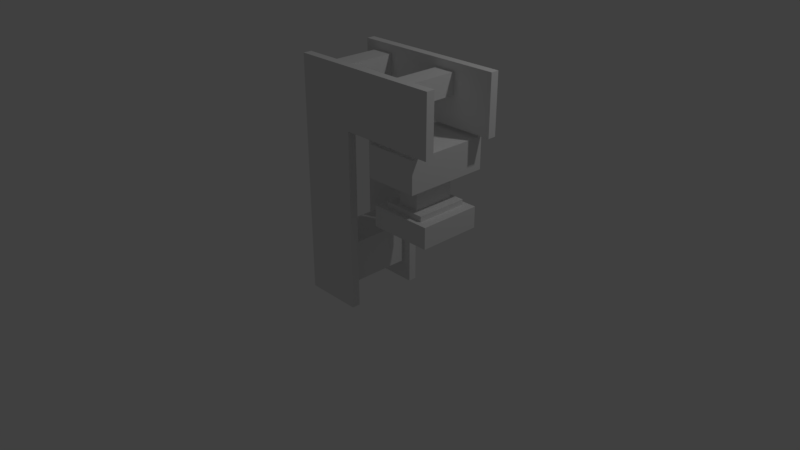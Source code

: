 # Source: stone_crusher.blend  (saved by Blender 2.79.0; exported with 4.5.12 LTS)
import bpy
from mathutils import Matrix  # noqa: F401  (used for matrix-valued properties, if any)

bpy.ops.wm.read_factory_settings(use_empty=True)
scene = bpy.context.scene
scene.name = 'Scene'

# ---- collections
col_collection_1 = bpy.data.collections.new('Collection 1'); scene.collection.children.link(col_collection_1)
col_collection_2 = bpy.data.collections.new('Collection 2'); scene.collection.children.link(col_collection_2)

# ---- materials (node trees are filled in below, after node groups)
mat_material = bpy.data.materials.new('Material')
mat_material.alpha_threshold = 0.0
mat_material.use_transparent_shadow = False
mat_material.roughness = 0.5
mat_material.line_color = (0.0, 0.0, 0.0, 1.0)

# ---- material node trees

# ---- world
world_world = bpy.data.worlds.new('World'); scene.world = world_world
world_world.color = (0.05088, 0.05088, 0.05088)
world_world.use_sun_shadow = False
world_world.sun_shadow_jitter_overblur = 0.0
world_world.cycles.sampling_method = 'MANUAL'

# ---- cameras
cam_camera = bpy.data.cameras.new('Camera')
cam_camera.clip_end = 100.0
cam_camera.lens = 35.0
cam_camera.sensor_width = 32.0
cam_camera.sensor_height = 18.0
cam_camera.ortho_scale = 7.314
cam_camera.dof.focus_distance = 0.0
cam_camera.dof.aperture_fstop = 128.0

# ---- lights
light_lamp = bpy.data.lights.new('Lamp', 'POINT')
light_lamp.transmission_factor = 0.0
light_lamp.cutoff_distance = 30.0
light_lamp.energy = 100.0
light_lamp.shadow_buffer_clip_start = 1.001
light_lamp.shadow_soft_size = 0.1
light_lamp.shadow_maximum_resolution = 0.006
light_lamp.use_absolute_resolution = True

# ---- meshes
me_3dacb5af_d196_1a99_1d26_be1e0fd91cae = bpy.data.meshes.new('3dacb5af-d196-1a99-1d26-be1e0fd91cae')
me_3dacb5af_d196_1a99_1d26_be1e0fd91cae.from_pydata([(0.3759, -0.2506, 0.3759), (0.3759, -0.5011, 0.3759), (0.3759, -0.2506, -0.3759), (0.3759, -0.5011, -0.3759), (-0.3759, -0.2506, -0.3759), (-0.3759, -0.5011, -0.3759), (-0.3759, -0.2506, 0.3759), (-0.3759, -0.5011, 0.3759), (0.3132, 0.5011, 0.5011), (0.3132, 0.1253, 0.5011), (0.3132, 0.5011, -0.5011), (0.3132, 0.1253, -0.5011), (-0.3132, 0.5011, -0.5011), (-0.3132, 0.1253, -0.5011), (-0.3132, 0.5011, 0.5011), (-0.3132, 0.1253, 0.5011), (0.1253, 0.1253, 0.2506), (0.1253, -0.1879, 0.2506), (0.1253, 0.1253, -0.2506), (0.1253, -0.1879, -0.2506), (-0.1253, 0.1253, -0.2506), (-0.1253, -0.1879, -0.2506), (-0.1253, 0.1253, 0.2506), (-0.1253, -0.1879, 0.2506), (0.2506, -0.1879, 0.3132), (0.2506, -0.2506, 0.3132), (0.2506, -0.1879, -0.3132), (0.2506, -0.2506, -0.3132), (-0.2506, -0.1879, -0.3132), (-0.2506, -0.2506, -0.3132), (-0.2506, -0.1879, 0.3132), (-0.2506, -0.2506, 0.3132)], [], [(15, 13, 11, 9), (9, 8, 14, 15), (15, 14, 12, 13), (14, 8, 10, 12), (12, 10, 11, 13), (10, 8, 9, 11), (3, 5, 4, 2), (5, 3, 1, 7), (1, 3, 2, 0), (0, 2, 4, 6), (6, 4, 5, 7), (7, 1, 0, 6), (31, 30, 28, 29), (30, 31, 25, 24), (31, 29, 27, 25), (27, 26, 24, 25), (24, 26, 28, 30), (28, 26, 27, 29), (19, 21, 20, 18), (21, 19, 17, 23), (19, 18, 16, 17), (17, 16, 22, 23), (16, 18, 20, 22), (22, 20, 21, 23)])
_uv = me_3dacb5af_d196_1a99_1d26_be1e0fd91cae.uv_layers.new(name='UVMap')
_uv.uv.foreach_set('vector', [0.4766, 0.4531, 0.4766, 0.6094, 0.3828, 0.6094, 0.3828, 0.4531, 0.5156, 0.8203, 0.5156, 0.7578, 0.6094, 0.7578, 0.6094, 0.8203, 0.5703, 0.6094, 0.5156, 0.6094, 0.5156, 0.7578, 0.5703, 0.7578, 0.3359, 1.0, 0.2578, 1.0, 0.2578, 0.875, 0.3359, 0.875, 0.3281, 0.7812, 0.2266, 0.7812, 0.2266, 0.8359, 0.3281, 0.8359, 0.4766, 0.6094, 0.4766, 0.4531, 0.5312, 0.4531, 0.5312, 0.6094, 0.5156, 0.8594, 0.6328, 0.8594, 0.6328, 0.8203, 0.5156, 0.8203, 0.3984, 0.7188, 0.2891, 0.7188, 0.2891, 0.6094, 0.3984, 0.6094, 0.6094, 0.6094, 0.6094, 0.7188, 0.5703, 0.7188, 0.5703, 0.6094, 0.3984, 0.6094, 0.3984, 0.7188, 0.5156, 0.7188, 0.5156, 0.6094, 0.6094, 0.4531, 0.6094, 0.5703, 0.6484, 0.5703, 0.6484, 0.4531, 0.4766, 0.8203, 0.3594, 0.8203, 0.3594, 0.7812, 0.4766, 0.7812, 0.6094, 0.4531, 0.6016, 0.4531, 0.6016, 0.5547, 0.6094, 0.5547, 0.4375, 0.8203, 0.4375, 0.8281, 0.3594, 0.8281, 0.3594, 0.8203, 0.6094, 0.4531, 0.6094, 0.5547, 0.5312, 0.5547, 0.5312, 0.4531, 0.5078, 0.8203, 0.5, 0.8203, 0.5, 0.7266, 0.5078, 0.7266, 0.2891, 0.7266, 0.2891, 0.8203, 0.3594, 0.8203, 0.3594, 0.7266, 0.3594, 0.8203, 0.2891, 0.8203, 0.2891, 0.8281, 0.3594, 0.8281, 0.6094, 0.8125, 0.6484, 0.8125, 0.6484, 0.7578, 0.6094, 0.7578, 0.6484, 0.7578, 0.6094, 0.7578, 0.6094, 0.6875, 0.6484, 0.6875, 0.6094, 0.5547, 0.6094, 0.6016, 0.5312, 0.6016, 0.5312, 0.5547, 0.4609, 0.7734, 0.4609, 0.7266, 0.5, 0.7266, 0.5, 0.7734, 0.5312, 0.6016, 0.6094, 0.6016, 0.6094, 0.5625, 0.5312, 0.5625, 0.6094, 0.6094, 0.6094, 0.6875, 0.6562, 0.6875, 0.6562, 0.6094])
me_3dacb5af_d196_1a99_1d26_be1e0fd91cae.materials.append(mat_material)
me_3dacb5af_d196_1a99_1d26_be1e0fd91cae.use_remesh_preserve_volume = False
me_3dacb5af_d196_1a99_1d26_be1e0fd91cae.use_remesh_preserve_attributes = False
me_3dacb5af_d196_1a99_1d26_be1e0fd91cae.use_mirror_vertex_groups = False
me_3dacb5af_d196_1a99_1d26_be1e0fd91cae.update()
me_3dacb5af_d196_1a99_1d26_be1e0fd91cae.normals_split_custom_set([tuple(v) for v in zip(*[iter([0.0, -1.0, 0.0, 0.0, -1.0, 0.0, 0.0, -1.0, 0.0, 0.0, -1.0, 0.0, 0.0, 0.0, 1.0, 0.0, 0.0, 1.0, 0.0, 0.0, 1.0, 0.0, 0.0, 1.0, -1.0, 0.0, 0.0, -1.0, 0.0, 0.0, -1.0, 0.0, 0.0, -1.0, 0.0, 0.0, 0.0, 1.0, 0.0, 0.0, 1.0, 0.0, 0.0, 1.0, 0.0, 0.0, 1.0, 0.0, 0.0, 0.0, -1.0, 0.0, 0.0, -1.0, 0.0, 0.0, -1.0, 0.0, 0.0, -1.0, 1.0, 0.0, 0.0, 1.0, 0.0, 0.0, 1.0, 0.0, 0.0, 1.0, 0.0, 0.0, 0.0, 0.0, -1.0, 0.0, 0.0, -1.0, 0.0, 0.0, -1.0, 0.0, 0.0, -1.0, 0.0, -1.0, 0.0, 0.0, -1.0, 0.0, 0.0, -1.0, 0.0, 0.0, -1.0, 0.0, 1.0, 0.0, 0.0, 1.0, 0.0, 0.0, 1.0, 0.0, 0.0, 1.0, 0.0, 0.0, 0.0, 1.0, 0.0, 0.0, 1.0, 0.0, 0.0, 1.0, 0.0, 0.0, 1.0, 0.0, -1.0, 0.0, 0.0, -1.0, 0.0, 0.0, -1.0, 0.0, 0.0, -1.0, 0.0, 0.0, 0.0, 0.0, 1.0, 0.0, 0.0, 1.0, 0.0, 0.0, 1.0, 0.0, 0.0, 1.0, -1.0, 0.0, 0.0, -1.0, 0.0, 0.0, -1.0, 0.0, 0.0, -1.0, 0.0, 0.0, 0.0, 0.0, 1.0, 0.0, 0.0, 1.0, 0.0, 0.0, 1.0, 0.0, 0.0, 1.0, 0.0, -1.0, 0.0, 0.0, -1.0, 0.0, 0.0, -1.0, 0.0, 0.0, -1.0, 0.0, 1.0, 0.0, 0.0, 1.0, 0.0, 0.0, 1.0, 0.0, 0.0, 1.0, 0.0, 0.0, 0.0, 1.0, 0.0, 0.0, 1.0, 0.0, 0.0, 1.0, 0.0, 0.0, 1.0, 0.0, 0.0, 0.0, -1.0, 0.0, 0.0, -1.0, 0.0, 0.0, -1.0, 0.0, 0.0, -1.0, 0.0, 0.0, -1.0, 0.0, 0.0, -1.0, 0.0, 0.0, -1.0, 0.0, 0.0, -1.0, 0.0, -1.0, 0.0, 0.0, -1.0, 0.0, 0.0, -1.0, 0.0, 0.0, -1.0, 0.0, 1.0, 0.0, 0.0, 1.0, 0.0, 0.0, 1.0, 0.0, 0.0, 1.0, 0.0, 0.0, 0.0, 0.0, 1.0, 0.0, 0.0, 1.0, 0.0, 0.0, 1.0, 0.0, 0.0, 1.0, 0.0, 1.0, 0.0, 0.0, 1.0, 0.0, 0.0, 1.0, 0.0, 0.0, 1.0, 0.0, -1.0, 0.0, 0.0, -1.0, 0.0, 0.0, -1.0, 0.0, 0.0, -1.0, 0.0, 0.0])] * 3)])
me_cube_016 = bpy.data.meshes.new('Cube.016')
me_cube_016.from_pydata([(0.5, -0.5, -0.35), (0.5, -0.5, 0.35), (0.5, -0.4, -0.35), (0.5, -0.4, 0.35), (0.5, 0.5, -0.35), (-0.65, 0.4, -0.35), (0.5, 0.5, 0.35), (-0.65, 0.5, -0.35), (0.5, 0.4, -0.35), (-0.65, -0.4, -0.35), (0.5, 0.4, 0.35), (-0.65, -0.5, -0.35), (-1.35, -0.5, 0.35), (-1.35, -0.4, 0.35), (-1.35, 0.5, 0.35), (-1.35, 0.4, 0.35), (-0.65, -0.5, -2.5), (-1.35, -0.5, -2.5), (-0.65, -0.4, -2.5), (-1.35, -0.4, -2.5), (-0.65, 0.5, -2.5), (-1.35, 0.5, -2.5), (-0.65, 0.4, -2.5), (-1.35, 0.4, -2.5)], [], [(1, 0, 2, 3), (11, 9, 2, 0), (11, 16, 18, 9), (12, 1, 3, 13), (16, 17, 19, 18), (17, 12, 13, 19), (12, 17, 16, 11, 0, 1), (19, 13, 3, 2, 9, 18), (6, 10, 8, 4), (6, 14, 15, 10), (4, 8, 5, 7), (14, 21, 23, 15), (7, 5, 22, 20), (21, 20, 22, 23), (21, 14, 6, 4, 7, 20), (23, 22, 5, 8, 10, 15)])
_uv = me_cube_016.uv_layers.new(name='UVMap')
_uv.uv.foreach_set('vector', [0.0, 0.5859, 0.0, 0.4922, 0.01562, 0.4922, 0.01562, 0.5859, 0.1641, 0.4766, 0.1641, 0.4922, 0.0, 0.4922, 0.0, 0.4766, 0.1641, 0.4922, 0.1641, 0.2031, 0.1797, 0.2031, 0.1797, 0.4922, 0.2812, 0.6016, 0.01562, 0.6016, 0.01562, 0.5859, 0.2812, 0.5859, 0.1797, 0.1875, 0.2812, 0.1875, 0.2812, 0.2031, 0.1797, 0.2031, 0.2969, 0.2031, 0.2969, 0.5859, 0.2812, 0.5859, 0.2812, 0.2031, 0.2969, 0.5859, 0.2969, 0.2031, 0.3984, 0.2031, 0.3984, 0.4922, 0.5625, 0.4922, 0.5625, 0.5859, 0.2812, 0.2031, 0.2812, 0.5859, 0.01562, 0.5859, 0.01562, 0.4922, 0.1797, 0.4922, 0.1797, 0.2031, 0.1406, 0.9844, 0.125, 0.9844, 0.125, 0.8906, 0.1406, 0.8906, 0.1406, 0.9844, 0.4062, 0.9844, 0.4062, 1.0, 0.1406, 1.0, 0.125, 0.8906, 0.125, 0.875, 0.2891, 0.875, 0.2891, 0.8906, 0.4062, 0.9844, 0.4062, 0.6016, 0.4219, 0.6016, 0.4219, 0.9844, 0.3047, 0.8906, 0.2891, 0.8906, 0.2891, 0.6016, 0.3047, 0.6016, 0.4062, 0.6016, 0.3047, 0.6016, 0.3047, 0.5859, 0.4062, 0.5859, 0.4062, 0.6016, 0.4062, 0.9844, 0.1406, 0.9844, 0.1406, 0.8906, 0.3047, 0.8906, 0.3047, 0.6016, 0.4219, 0.6016, 0.5312, 0.6016, 0.5312, 0.8906, 0.6953, 0.8906, 0.6953, 0.9844, 0.4219, 0.9844])
me_cube_016.materials.append(mat_material)
me_cube_016.use_remesh_preserve_volume = False
me_cube_016.use_remesh_preserve_attributes = False
me_cube_016.use_mirror_vertex_groups = False
me_cube_016.use_paint_bone_selection = False
me_cube_016.use_paint_mask = True
me_cube_016.update()
me_cube_015 = bpy.data.meshes.new('Cube.015')
me_cube_015.from_pydata([(0.125, 0.4, -0.125), (0.125, -0.4, -0.125), (-0.125, -0.4, -0.125), (-0.125, 0.4, -0.125), (0.125, 0.4, 0.125), (0.125, -0.4, 0.125), (-0.125, -0.4, 0.125), (-0.125, 0.4, 0.125)], [], [(7, 3, 2, 6), (7, 4, 0, 3), (6, 5, 4, 7), (2, 1, 5, 6), (0, 1, 2, 3), (1, 0, 4, 5)])
_uv = me_cube_015.uv_layers.new(name='UVMap')
_uv.uv.foreach_set('vector', [0.8516, 0.5156, 0.8906, 0.5156, 0.8906, 0.6406, 0.8516, 0.6406, 0.8516, 0.5156, 0.8125, 0.5156, 0.8125, 0.4766, 0.8516, 0.4766, 0.8516, 0.6406, 0.8125, 0.6406, 0.8125, 0.5156, 0.8516, 0.5156, 0.8516, 0.6797, 0.8125, 0.6797, 0.8125, 0.6406, 0.8516, 0.6406, 0.7734, 0.5156, 0.7734, 0.6406, 0.7344, 0.6406, 0.7344, 0.5156, 0.7734, 0.6406, 0.7734, 0.5156, 0.8125, 0.5156, 0.8125, 0.6406])
me_cube_015.materials.append(mat_material)
me_cube_015.use_remesh_preserve_volume = False
me_cube_015.use_remesh_preserve_attributes = False
me_cube_015.use_mirror_vertex_groups = False
me_cube_015.use_paint_bone_selection = False
me_cube_015.use_paint_mask = True
me_cube_015.update()
me_cube_014 = bpy.data.meshes.new('Cube.014')
me_cube_014.from_pydata([(0.125, 0.4, -0.125), (0.125, -0.4, -0.125), (-0.125, -0.4, -0.125), (-0.125, 0.4, -0.125), (0.125, 0.4, 0.125), (0.125, -0.4, 0.125), (-0.125, -0.4, 0.125), (-0.125, 0.4, 0.125)], [], [(7, 3, 2, 6), (7, 4, 0, 3), (6, 5, 4, 7), (2, 1, 5, 6), (0, 1, 2, 3), (1, 0, 4, 5)])
_uv = me_cube_014.uv_layers.new(name='UVMap')
_uv.uv.foreach_set('vector', [0.6875, 0.5156, 0.7266, 0.5156, 0.7266, 0.6406, 0.6875, 0.6406, 0.6875, 0.5156, 0.6484, 0.5156, 0.6484, 0.4766, 0.6875, 0.4766, 0.6875, 0.6406, 0.6484, 0.6406, 0.6484, 0.5156, 0.6875, 0.5156, 0.6875, 0.6797, 0.6484, 0.6797, 0.6484, 0.6406, 0.6875, 0.6406, 0.6094, 0.5156, 0.6094, 0.6406, 0.5703, 0.6406, 0.5703, 0.5156, 0.6094, 0.6406, 0.6094, 0.5156, 0.6484, 0.5156, 0.6484, 0.6406])
me_cube_014.materials.append(mat_material)
me_cube_014.use_remesh_preserve_volume = False
me_cube_014.use_remesh_preserve_attributes = False
me_cube_014.use_mirror_vertex_groups = False
me_cube_014.use_paint_bone_selection = False
me_cube_014.use_paint_mask = True
me_cube_014.update()
me_cube_012 = bpy.data.meshes.new('Cube.012')
me_cube_012.from_pydata([(0.025, -0.1708, -0.025), (-0.025, -0.1708, -0.025), (0.025, -0.1708, 0.025), (-0.025, -0.1708, 0.025), (0.025, -0.07082, -0.025), (0.025, -0.07082, 0.025), (-0.025, -0.02082, -0.025), (-0.025, -0.02082, 0.025), (0.175, -0.02082, -0.025), (0.175, -0.02082, 0.025), (0.225, -0.07082, -0.025), (0.225, -0.07082, 0.025), (0.275, 0.07918, -0.075), (0.125, 0.07918, -0.075), (0.175, 0.02918, -0.025), (0.175, 0.02918, 0.025), (0.225, 0.02918, -0.025), (0.225, 0.02918, 0.025), (0.275, 0.02918, 0.075), (0.125, 0.02918, 0.075), (0.275, 0.07918, 0.075), (0.125, 0.07918, 0.075), (0.125, 0.02918, -0.075), (0.275, 0.02918, -0.075)], [], [(18, 23, 12, 20), (23, 18, 19, 22), (18, 20, 21, 19), (15, 14, 8, 9), (15, 17, 16, 14), (6, 7, 9, 8), (16, 17, 11, 10), (1, 3, 7, 6), (1, 0, 2, 3), (0, 4, 5, 2), (4, 10, 11, 5), (10, 4, 0, 1, 6, 8, 14, 16), (5, 11, 17, 15, 9, 7, 3, 2), (22, 13, 12, 23), (12, 13, 21, 20), (21, 13, 22, 19)])
_uv = me_cube_012.uv_layers.new(name='UVMap')
_uv.uv.foreach_set('vector', [0.125, 0.8594, 0.125, 0.8359, 0.1172, 0.8359, 0.1172, 0.8594, 0.1797, 0.8359, 0.1797, 0.8594, 0.1562, 0.8594, 0.1562, 0.8359, 0.125, 0.8672, 0.125, 0.8594, 0.1484, 0.8594, 0.1484, 0.8672, 0.2031, 0.8281, 0.2031, 0.8359, 0.2109, 0.8359, 0.2109, 0.8281, 0.2031, 0.8203, 0.1953, 0.8203, 0.1953, 0.8281, 0.2031, 0.8281, 0.2422, 0.8359, 0.2422, 0.8281, 0.2109, 0.8281, 0.2109, 0.8359, 0.1953, 0.8281, 0.1875, 0.8281, 0.1875, 0.8438, 0.1953, 0.8438, 0.2422, 0.8594, 0.2344, 0.8594, 0.2344, 0.8359, 0.2422, 0.8359, 0.2344, 0.8672, 0.2266, 0.8672, 0.2266, 0.8594, 0.2344, 0.8594, 0.2266, 0.8594, 0.2266, 0.8438, 0.2188, 0.8438, 0.2188, 0.8594, 0.2188, 0.8516, 0.1875, 0.8516, 0.1875, 0.8438, 0.2188, 0.8438, 0.2812, 0.8438, 0.25, 0.8438, 0.25, 0.8594, 0.2422, 0.8594, 0.2422, 0.8359, 0.2734, 0.8359, 0.2734, 0.8281, 0.2812, 0.8281, 0.2266, 0.8438, 0.1953, 0.8438, 0.1953, 0.8281, 0.2031, 0.8281, 0.2031, 0.8359, 0.2344, 0.8359, 0.2344, 0.8594, 0.2266, 0.8594, 0.1484, 0.8359, 0.1484, 0.8281, 0.125, 0.8281, 0.125, 0.8359, 0.125, 0.8359, 0.1484, 0.8359, 0.1484, 0.8594, 0.125, 0.8594, 0.1484, 0.8594, 0.1484, 0.8359, 0.1562, 0.8359, 0.1562, 0.8594])
me_cube_012.materials.append(mat_material)
me_cube_012.use_remesh_preserve_volume = False
me_cube_012.use_remesh_preserve_attributes = False
me_cube_012.use_mirror_vertex_groups = False
me_cube_012.use_paint_bone_selection = False
me_cube_012.use_paint_mask = True
me_cube_012.update()
me_cube_011 = bpy.data.meshes.new('Cube.011')
me_cube_011.from_pydata([(0.2, 0.15, -0.025), (0.2, -0.15, -0.025), (-0.2546, -0.15, -0.025), (-0.2546, 0.15, -0.025), (0.2, 0.15, 0.025), (0.2, -0.15, 0.025), (-0.2546, -0.15, 0.025), (-0.2546, 0.15, 0.025)], [], [(0, 1, 2, 3), (4, 7, 6, 5), (0, 4, 5, 1), (1, 5, 6, 2), (2, 6, 7, 3), (4, 0, 3, 7)])
_uv = me_cube_011.uv_layers.new(name='UVMap')
_uv.uv.foreach_set('vector', [0.05469, 0.9453, 0.05469, 0.9062, 0.1172, 0.9062, 0.1172, 0.9453, 0.05469, 0.9531, 0.1172, 0.9531, 0.1172, 0.9922, 0.05469, 0.9922, 0.04688, 0.9531, 0.05469, 0.9531, 0.05469, 0.9922, 0.04688, 0.9922, 0.05469, 0.9922, 0.05469, 1.0, 0.1172, 1.0, 0.1172, 0.9922, 0.1172, 0.9922, 0.125, 0.9922, 0.125, 0.9531, 0.1172, 0.9531, 0.05469, 0.9531, 0.05469, 0.9453, 0.1172, 0.9453, 0.1172, 0.9531])
me_cube_011.materials.append(mat_material)
me_cube_011.use_remesh_preserve_volume = False
me_cube_011.use_remesh_preserve_attributes = False
me_cube_011.use_mirror_vertex_groups = False
me_cube_011.use_paint_bone_selection = False
me_cube_011.use_paint_mask = True
me_cube_011.update()
me_cube_009 = bpy.data.meshes.new('Cube.009')
me_cube_009.from_pydata([(0.02869, 0.03025, -0.03483), (0.02869, -0.03025, -0.03483), (-0.03181, -0.03025, -0.03483), (-0.03181, 0.03025, -0.03483), (0.02869, -0.03025, 0.7438), (0.02869, 0.03025, 0.7438), (-0.03181, -0.03025, 0.8082), (-0.03181, 0.03025, 0.8082), (0.08919, 0.03025, 0.8082), (0.08919, -0.03025, 0.8082), (0.08919, 0.03025, 0.7438), (0.08919, -0.03025, 0.7438)], [], [(10, 8, 9, 11), (10, 11, 4, 5), (4, 1, 0, 5), (2, 3, 0, 1), (9, 8, 7, 6), (2, 6, 7, 3), (2, 1, 4, 11, 9, 6), (3, 7, 8, 10, 5, 0)])
_uv = me_cube_009.uv_layers.new(name='UVMap')
_uv.uv.foreach_set('vector', [0.0, 0.9844, 0.0, 0.9922, 0.007812, 0.9922, 0.007812, 0.9844, 0.0, 1.0, 0.007812, 1.0, 0.007812, 0.9922, 0.0, 0.9922, 0.007812, 0.9844, 0.007812, 0.8906, 0.01562, 0.8906, 0.01562, 0.9844, 0.01562, 0.8828, 0.01562, 0.8906, 0.02344, 0.8906, 0.02344, 0.8828, 0.007812, 0.9922, 0.007812, 1.0, 0.02344, 1.0, 0.02344, 0.9922, 0.03125, 0.8906, 0.03125, 0.9922, 0.02344, 0.9922, 0.02344, 0.8906, 0.03125, 0.8906, 0.03906, 0.8906, 0.03906, 0.9844, 0.04688, 0.9844, 0.04688, 0.9922, 0.03125, 0.9922, 0.02344, 0.8906, 0.02344, 0.9922, 0.007812, 0.9922, 0.007812, 0.9844, 0.01562, 0.9844, 0.01562, 0.8906])
me_cube_009.materials.append(mat_material)
me_cube_009.use_remesh_preserve_volume = False
me_cube_009.use_remesh_preserve_attributes = False
me_cube_009.use_mirror_vertex_groups = False
me_cube_009.use_paint_bone_selection = False
me_cube_009.use_paint_mask = True
me_cube_009.update()
me_cube_001 = bpy.data.meshes.new('Cube.001')
me_cube_001.from_pydata([(0.25, 0.4, -0.25), (0.25, -0.4, -0.25), (-0.25, -0.4, -0.25), (-0.25, 0.4, -0.25), (0.25, 0.4, 0.25), (0.25, -0.4, 0.25), (-0.25, -0.4, 0.25), (-0.25, 0.4, 0.25)], [], [(7, 3, 2, 6), (7, 4, 0, 3), (6, 5, 4, 7), (2, 1, 5, 6), (0, 1, 2, 3), (1, 0, 4, 5)])
_uv = me_cube_001.uv_layers.new(name='UVMap')
_uv.uv.foreach_set('vector', [0.7734, 0.7578, 0.8438, 0.7578, 0.8438, 0.8828, 0.7734, 0.8828, 0.7734, 0.7578, 0.7031, 0.7578, 0.7031, 0.6875, 0.7734, 0.6875, 0.7734, 0.8828, 0.7031, 0.8828, 0.7031, 0.7578, 0.7734, 0.7578, 0.7734, 0.9531, 0.7031, 0.9531, 0.7031, 0.8828, 0.7734, 0.8828, 0.6328, 0.7578, 0.6328, 0.8828, 0.5547, 0.8828, 0.5547, 0.7578, 0.6328, 0.8828, 0.6328, 0.7578, 0.7031, 0.7578, 0.7031, 0.8828])
me_cube_001.materials.append(mat_material)
me_cube_001.use_remesh_preserve_volume = False
me_cube_001.use_remesh_preserve_attributes = False
me_cube_001.use_mirror_vertex_groups = False
me_cube_001.use_paint_bone_selection = False
me_cube_001.use_paint_mask = True
me_cube_001.update()

# ---- objects
ob_anvil = bpy.data.objects.new('anvil', me_3dacb5af_d196_1a99_1d26_be1e0fd91cae)
ob_holder = bpy.data.objects.new('holder', me_cube_016)
ob_coil_rotating_3 = bpy.data.objects.new('coil_rotating_3', me_cube_015)
ob_coil_rotating_2 = bpy.data.objects.new('coil_rotating_2', me_cube_014)
ob_hadle = bpy.data.objects.new('hadle', me_cube_012)
ob_lever_holder = bpy.data.objects.new('lever_holder', me_cube_011)
ob_lever = bpy.data.objects.new('lever', me_cube_009)
ob_coil_rotating_1 = bpy.data.objects.new('coil_rotating_1', me_cube_001)
ob_lamp = bpy.data.objects.new('Lamp', light_lamp)
ob_camera = bpy.data.objects.new('Camera', cam_camera)

# ---- transforms, parenting, visibility, modifiers, constraints
ob_anvil.location = (1.5, -0.5, 1.606)
ob_anvil.rotation_euler = (1.571, -0.0, 0.0)
ob_anvil.hide_viewport = True
ob_anvil.lineart.crease_threshold = 0.0
ob_holder.location = (1.5, -0.5, 2.5)
ob_holder.lock_rotations_4d = False
ob_holder.empty_display_type = 'ARROWS'
ob_holder.lineart.crease_threshold = 0.0
ob_coil_rotating_3.location = (1.375, -0.5, 2.625)
ob_coil_rotating_3.lock_rotations_4d = False
ob_coil_rotating_3.empty_display_type = 'ARROWS'
ob_coil_rotating_3.lineart.crease_threshold = 0.0
ob_coil_rotating_2.location = (0.425, -0.5, 2.625)
ob_coil_rotating_2.lock_rotations_4d = False
ob_coil_rotating_2.empty_display_type = 'ARROWS'
ob_coil_rotating_2.lineart.crease_threshold = 0.0
ob_hadle.location = (0.5, 0.1506, 0.5)
ob_hadle.lock_rotations_4d = False
ob_hadle.empty_display_type = 'ARROWS'
ob_hadle.lineart.crease_threshold = 0.0
ob_lever_holder.location = (-0.2396, -0.2117, 0.01497)
ob_lever_holder.lock_rotations_4d = False
ob_lever_holder.empty_display_type = 'ARROWS'
ob_lever_holder.lineart.crease_threshold = 0.0
ob_lever.location = (-0.2396, -0.2117, 0.03445)
ob_lever.lock_rotations_4d = False
ob_lever.empty_display_type = 'ARROWS'
ob_lever.lineart.crease_threshold = 0.0
ob_coil_rotating_1.location = (0.5, -0.5, 0.5)
ob_coil_rotating_1.lock_rotations_4d = False
ob_coil_rotating_1.empty_display_type = 'ARROWS'
ob_coil_rotating_1.lineart.crease_threshold = 0.0
ob_lamp.location = (4.076, 1.005, 5.904)
ob_lamp.rotation_euler = (0.6503, 0.05522, 1.866)
ob_lamp.lock_rotations_4d = False
ob_lamp.empty_display_type = 'ARROWS'
ob_lamp.color = (0.0, 0.0, 0.0, 0.0)
ob_lamp.lineart.crease_threshold = 0.0
ob_camera.location = (7.481, -6.508, 5.344)
ob_camera.rotation_euler = (1.109, 0.0, 0.8149)
ob_camera.lock_rotations_4d = False
ob_camera.empty_display_type = 'ARROWS'
ob_camera.color = (0.0, 0.0, 0.0, 0.0)
ob_camera.display_type = 'WIRE'
ob_camera.lineart.crease_threshold = 0.0

# ---- collection membership
col_collection_1.objects.link(ob_anvil)
col_collection_1.objects.link(ob_holder)
col_collection_1.objects.link(ob_coil_rotating_3)
col_collection_1.objects.link(ob_coil_rotating_2)
col_collection_1.objects.link(ob_hadle)
col_collection_1.objects.link(ob_lever_holder)
col_collection_1.objects.link(ob_lever)
col_collection_1.objects.link(ob_coil_rotating_1)
col_collection_1.objects.link(ob_lamp)
col_collection_1.objects.link(ob_camera)
col_collection_2.objects.link(ob_anvil)

# ---- scene / render settings (as saved in the file)
scene.camera = ob_camera
scene.frame_start = 1; scene.frame_end = 250; scene.frame_set(236)
scene.render.engine = 'BLENDER_EEVEE_NEXT'
scene.render.resolution_percentage = 50
scene.render.dither_intensity = 0.0
scene.cycles.use_denoising = False
scene.cycles.samples = 128
scene.cycles.sampling_pattern = 'TABULATED_SOBOL'
scene.cycles.use_adaptive_sampling = False
scene.cycles.use_light_tree = False
scene.cycles.blur_glossy = 0.0
scene.cycles.sample_clamp_indirect = 0.0
scene.view_settings.view_transform = 'Standard'
bpy.context.view_layer.update()
